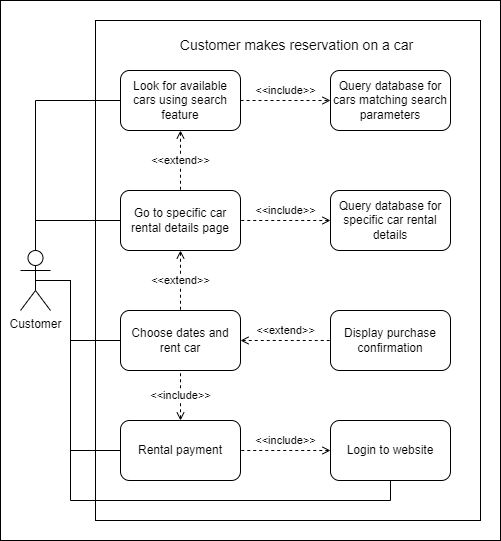

The diagram above was exported from draw.io. Its source (the exported page's mxGraphModel, read from the mxfile embedded in the PNG):
<mxGraphModel dx="1343" dy="719" grid="1" gridSize="10" guides="1" tooltips="1" connect="1" arrows="1" fold="1" page="1" pageScale="1" pageWidth="850" pageHeight="1100" background="#FFFFFF" math="0" shadow="0">
  <root>
    <mxCell id="0" />
    <mxCell id="1" parent="0" />
    <mxCell id="ZJ052JO7HgrN5hfhFk-5-1" value="" style="rounded=0;whiteSpace=wrap;html=1;" parent="1" vertex="1">
      <mxGeometry x="110" y="160" width="500" height="540" as="geometry" />
    </mxCell>
    <mxCell id="sKgHsi8yi5aePGNxLJGi-3" value="" style="rounded=0;whiteSpace=wrap;html=1;" parent="1" vertex="1">
      <mxGeometry x="205" y="180" width="385" height="500" as="geometry" />
    </mxCell>
    <mxCell id="sz-xyWCIE4BwBm2mmZFB-1" value="Look for available cars using search feature" style="rounded=1;whiteSpace=wrap;html=1;" parent="1" vertex="1">
      <mxGeometry x="230" y="230" width="120" height="60" as="geometry" />
    </mxCell>
    <mxCell id="sz-xyWCIE4BwBm2mmZFB-2" style="edgeStyle=orthogonalEdgeStyle;rounded=0;orthogonalLoop=1;jettySize=auto;html=1;exitX=0.5;exitY=0;exitDx=0;exitDy=0;exitPerimeter=0;entryX=0;entryY=0.5;entryDx=0;entryDy=0;endArrow=none;endFill=0;" parent="1" source="0HFTfmaNAGYhw6b_XenU-1" target="sz-xyWCIE4BwBm2mmZFB-1" edge="1">
      <mxGeometry relative="1" as="geometry" />
    </mxCell>
    <mxCell id="sz-xyWCIE4BwBm2mmZFB-3" value="Query database for cars matching search parameters" style="rounded=1;whiteSpace=wrap;html=1;" parent="1" vertex="1">
      <mxGeometry x="440" y="230" width="120" height="60" as="geometry" />
    </mxCell>
    <mxCell id="WXyfZ2dJw7Lrl1GcgoIt-1" value="&lt;font style=&quot;font-size: 14px;&quot;&gt;Customer makes reservation on a car&lt;/font&gt;" style="text;whiteSpace=wrap;html=1;align=center;" parent="1" vertex="1">
      <mxGeometry x="280" y="190" width="252.5" height="40" as="geometry" />
    </mxCell>
    <mxCell id="ZJ052JO7HgrN5hfhFk-5-10" value="&amp;lt;&amp;lt;extend&amp;gt;&amp;gt;" style="edgeStyle=orthogonalEdgeStyle;rounded=0;orthogonalLoop=1;jettySize=auto;html=1;exitX=0.5;exitY=1;exitDx=0;exitDy=0;entryX=0.5;entryY=0;entryDx=0;entryDy=0;dashed=1;startArrow=open;startFill=0;endArrow=none;endFill=0;" parent="1" source="ZJ052JO7HgrN5hfhFk-5-3" target="ZJ052JO7HgrN5hfhFk-5-5" edge="1">
      <mxGeometry relative="1" as="geometry" />
    </mxCell>
    <mxCell id="ZJ052JO7HgrN5hfhFk-5-3" value="Go to specific car rental details page" style="rounded=1;whiteSpace=wrap;html=1;" parent="1" vertex="1">
      <mxGeometry x="230" y="350" width="120" height="60" as="geometry" />
    </mxCell>
    <mxCell id="ZJ052JO7HgrN5hfhFk-5-20" value="&amp;lt;&amp;lt;extend&amp;gt;&amp;gt;" style="edgeStyle=none;rounded=0;orthogonalLoop=1;jettySize=auto;html=1;exitX=1;exitY=0.5;exitDx=0;exitDy=0;entryX=0;entryY=0.5;entryDx=0;entryDy=0;dashed=1;startArrow=open;startFill=0;endArrow=none;endFill=0;" parent="1" source="ZJ052JO7HgrN5hfhFk-5-5" target="ZJ052JO7HgrN5hfhFk-5-18" edge="1">
      <mxGeometry y="10" relative="1" as="geometry">
        <mxPoint as="offset" />
      </mxGeometry>
    </mxCell>
    <mxCell id="ZJ052JO7HgrN5hfhFk-5-5" value="Choose dates and rent car" style="rounded=1;whiteSpace=wrap;html=1;" parent="1" vertex="1">
      <mxGeometry x="230" y="470" width="120" height="60" as="geometry" />
    </mxCell>
    <mxCell id="ZJ052JO7HgrN5hfhFk-5-8" value="&amp;lt;&amp;lt;include&amp;gt;&amp;gt;" style="edgeStyle=orthogonalEdgeStyle;rounded=0;orthogonalLoop=1;jettySize=auto;html=1;exitX=0;exitY=0.5;exitDx=0;exitDy=0;entryX=1;entryY=0.5;entryDx=0;entryDy=0;dashed=1;startArrow=open;startFill=0;endArrow=none;endFill=0;" parent="1" source="ZJ052JO7HgrN5hfhFk-5-6" target="ZJ052JO7HgrN5hfhFk-5-3" edge="1">
      <mxGeometry y="-10" relative="1" as="geometry">
        <mxPoint as="offset" />
      </mxGeometry>
    </mxCell>
    <mxCell id="ZJ052JO7HgrN5hfhFk-5-6" value="Query database for specific car rental details" style="rounded=1;whiteSpace=wrap;html=1;" parent="1" vertex="1">
      <mxGeometry x="440" y="350" width="120" height="60" as="geometry" />
    </mxCell>
    <mxCell id="ZJ052JO7HgrN5hfhFk-5-12" value="&amp;lt;&amp;lt;include&amp;gt;&amp;gt;" style="edgeStyle=orthogonalEdgeStyle;rounded=0;orthogonalLoop=1;jettySize=auto;html=1;exitX=0.5;exitY=0;exitDx=0;exitDy=0;entryX=0.5;entryY=1;entryDx=0;entryDy=0;dashed=1;startArrow=open;startFill=0;endArrow=none;endFill=0;" parent="1" source="ZJ052JO7HgrN5hfhFk-5-11" target="ZJ052JO7HgrN5hfhFk-5-5" edge="1">
      <mxGeometry relative="1" as="geometry" />
    </mxCell>
    <mxCell id="ZJ052JO7HgrN5hfhFk-5-11" value="Rental payment" style="rounded=1;whiteSpace=wrap;html=1;" parent="1" vertex="1">
      <mxGeometry x="230" y="580" width="120" height="60" as="geometry" />
    </mxCell>
    <mxCell id="ZJ052JO7HgrN5hfhFk-5-17" value="&amp;lt;&amp;lt;include&amp;gt;&amp;gt;" style="edgeStyle=none;rounded=0;orthogonalLoop=1;jettySize=auto;html=1;exitX=0;exitY=0.5;exitDx=0;exitDy=0;entryX=1;entryY=0.5;entryDx=0;entryDy=0;dashed=1;startArrow=open;startFill=0;endArrow=none;endFill=0;" parent="1" source="ZJ052JO7HgrN5hfhFk-5-13" target="ZJ052JO7HgrN5hfhFk-5-11" edge="1">
      <mxGeometry y="-10" relative="1" as="geometry">
        <mxPoint as="offset" />
      </mxGeometry>
    </mxCell>
    <mxCell id="ZJ052JO7HgrN5hfhFk-5-13" value="Login to website" style="rounded=1;whiteSpace=wrap;html=1;" parent="1" vertex="1">
      <mxGeometry x="440" y="580" width="120" height="60" as="geometry" />
    </mxCell>
    <mxCell id="ZJ052JO7HgrN5hfhFk-5-18" value="Display purchase confirmation" style="rounded=1;whiteSpace=wrap;html=1;" parent="1" vertex="1">
      <mxGeometry x="440" y="470" width="120" height="60" as="geometry" />
    </mxCell>
    <mxCell id="ZJ052JO7HgrN5hfhFk-5-21" style="edgeStyle=none;rounded=0;orthogonalLoop=1;jettySize=auto;html=1;exitX=0.5;exitY=0;exitDx=0;exitDy=0;dashed=1;startArrow=open;startFill=0;endArrow=none;endFill=0;" parent="1" edge="1">
      <mxGeometry relative="1" as="geometry">
        <mxPoint x="417.5" y="172.5" as="sourcePoint" />
        <mxPoint x="417.5" y="172.5" as="targetPoint" />
      </mxGeometry>
    </mxCell>
    <mxCell id="sKgHsi8yi5aePGNxLJGi-1" style="edgeStyle=orthogonalEdgeStyle;rounded=0;orthogonalLoop=1;jettySize=auto;html=1;exitX=0.5;exitY=0;exitDx=0;exitDy=0;exitPerimeter=0;entryX=0;entryY=0.5;entryDx=0;entryDy=0;endArrow=none;endFill=0;" parent="1" source="0HFTfmaNAGYhw6b_XenU-1" target="ZJ052JO7HgrN5hfhFk-5-3" edge="1">
      <mxGeometry relative="1" as="geometry" />
    </mxCell>
    <mxCell id="sKgHsi8yi5aePGNxLJGi-2" style="edgeStyle=orthogonalEdgeStyle;rounded=0;orthogonalLoop=1;jettySize=auto;html=1;exitX=0.5;exitY=0.5;exitDx=0;exitDy=0;exitPerimeter=0;entryX=0.5;entryY=1;entryDx=0;entryDy=0;endArrow=none;endFill=0;" parent="1" source="0HFTfmaNAGYhw6b_XenU-1" target="ZJ052JO7HgrN5hfhFk-5-13" edge="1">
      <mxGeometry relative="1" as="geometry">
        <Array as="points">
          <mxPoint x="180" y="440" />
          <mxPoint x="180" y="660" />
          <mxPoint x="500" y="660" />
        </Array>
      </mxGeometry>
    </mxCell>
    <mxCell id="sKgHsi8yi5aePGNxLJGi-4" style="edgeStyle=orthogonalEdgeStyle;rounded=0;orthogonalLoop=1;jettySize=auto;html=1;exitX=0.5;exitY=0.5;exitDx=0;exitDy=0;exitPerimeter=0;entryX=0;entryY=0.5;entryDx=0;entryDy=0;endArrow=none;endFill=0;" parent="1" source="0HFTfmaNAGYhw6b_XenU-1" target="ZJ052JO7HgrN5hfhFk-5-11" edge="1">
      <mxGeometry relative="1" as="geometry">
        <Array as="points">
          <mxPoint x="180" y="440" />
          <mxPoint x="180" y="610" />
        </Array>
      </mxGeometry>
    </mxCell>
    <mxCell id="sKgHsi8yi5aePGNxLJGi-5" style="edgeStyle=orthogonalEdgeStyle;rounded=0;orthogonalLoop=1;jettySize=auto;html=1;exitX=0.5;exitY=0.5;exitDx=0;exitDy=0;exitPerimeter=0;entryX=0;entryY=0.5;entryDx=0;entryDy=0;endArrow=none;endFill=0;" parent="1" source="0HFTfmaNAGYhw6b_XenU-1" target="ZJ052JO7HgrN5hfhFk-5-5" edge="1">
      <mxGeometry relative="1" as="geometry">
        <Array as="points">
          <mxPoint x="180" y="440" />
          <mxPoint x="180" y="500" />
        </Array>
      </mxGeometry>
    </mxCell>
    <mxCell id="0HFTfmaNAGYhw6b_XenU-1" value="Customer" style="shape=umlActor;verticalLabelPosition=bottom;verticalAlign=top;html=1;outlineConnect=0;" parent="1" vertex="1">
      <mxGeometry x="130" y="410" width="30" height="60" as="geometry" />
    </mxCell>
    <UserObject label="&amp;lt;&amp;lt;include&amp;gt;&amp;gt;" tooltip="" id="sz-xyWCIE4BwBm2mmZFB-6">
      <mxCell style="edgeStyle=orthogonalEdgeStyle;rounded=0;orthogonalLoop=1;jettySize=auto;html=1;exitX=1;exitY=0.5;exitDx=0;exitDy=0;entryX=0;entryY=0.5;entryDx=0;entryDy=0;endArrow=open;endFill=0;dashed=1;" parent="1" source="sz-xyWCIE4BwBm2mmZFB-1" target="sz-xyWCIE4BwBm2mmZFB-3" edge="1">
        <mxGeometry y="10" relative="1" as="geometry">
          <mxPoint as="offset" />
        </mxGeometry>
      </mxCell>
    </UserObject>
    <mxCell id="ZJ052JO7HgrN5hfhFk-5-4" value="&amp;lt;&amp;lt;extend&amp;gt;&amp;gt;" style="edgeStyle=orthogonalEdgeStyle;rounded=0;orthogonalLoop=1;jettySize=auto;html=1;exitX=0.5;exitY=1;exitDx=0;exitDy=0;entryX=0.5;entryY=0;entryDx=0;entryDy=0;startArrow=open;startFill=0;endArrow=none;endFill=0;dashed=1;" parent="1" source="sz-xyWCIE4BwBm2mmZFB-1" target="ZJ052JO7HgrN5hfhFk-5-3" edge="1">
      <mxGeometry relative="1" as="geometry" />
    </mxCell>
  </root>
</mxGraphModel>